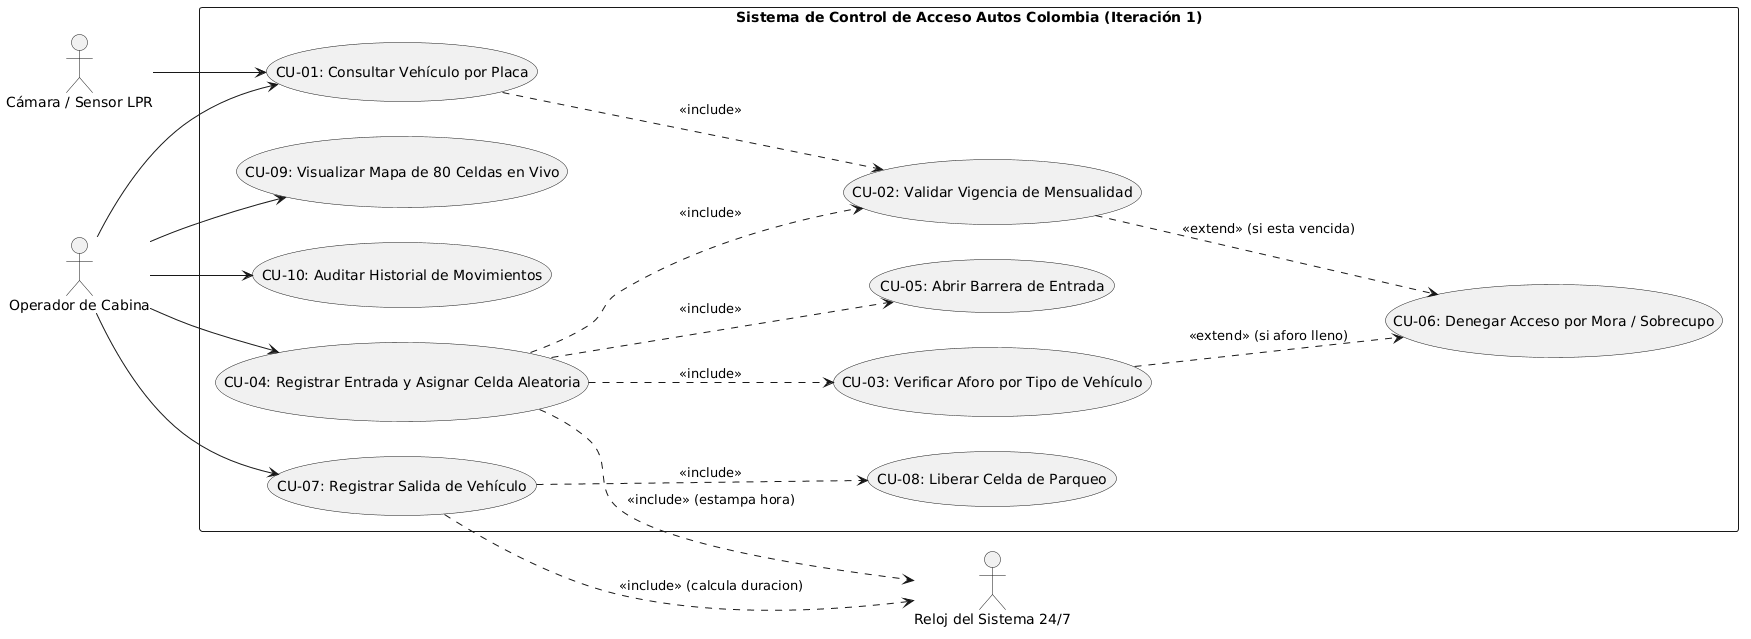

The diagram above was rendered by PlantUML. Its source (embedded in the PNG):
@startuml Diagrama_Casos_Uso_AutosColombia
left to right direction
skinparam packageStyle rectangle

actor "Operador de Cabina" as Operador
actor "Cámara / Sensor LPR" as LPR
actor "Reloj del Sistema 24/7" as Reloj

rectangle "Sistema de Control de Acceso Autos Colombia (Iteración 1)" {
    usecase "CU-01: Consultar Vehículo por Placa" as CU01
    usecase "CU-02: Validar Vigencia de Mensualidad" as CU02
    usecase "CU-03: Verificar Aforo por Tipo de Vehículo" as CU03
    usecase "CU-04: Registrar Entrada y Asignar Celda Aleatoria" as CU04
    usecase "CU-05: Abrir Barrera de Entrada" as CU05
    usecase "CU-06: Denegar Acceso por Mora / Sobrecupo" as CU06
    usecase "CU-07: Registrar Salida de Vehículo" as CU07
    usecase "CU-08: Liberar Celda de Parqueo" as CU08
    usecase "CU-09: Visualizar Mapa de 80 Celdas en Vivo" as CU09
    usecase "CU-10: Auditar Historial de Movimientos" as CU10
}

Operador --> CU01
LPR --> CU01
Operador --> CU04
Operador --> CU07
Operador --> CU09
Operador --> CU10

CU01 ..> CU02 : <<include>>
CU04 ..> CU02 : <<include>>
CU04 ..> CU03 : <<include>>
CU04 ..> CU05 : <<include>>
CU02 ..> CU06 : <<extend>> (si esta vencida)
CU03 ..> CU06 : <<extend>> (si aforo lleno)

CU07 ..> CU08 : <<include>>
CU04 ..> Reloj : <<include>> (estampa hora)
CU07 ..> Reloj : <<include>> (calcula duracion)
@enduml